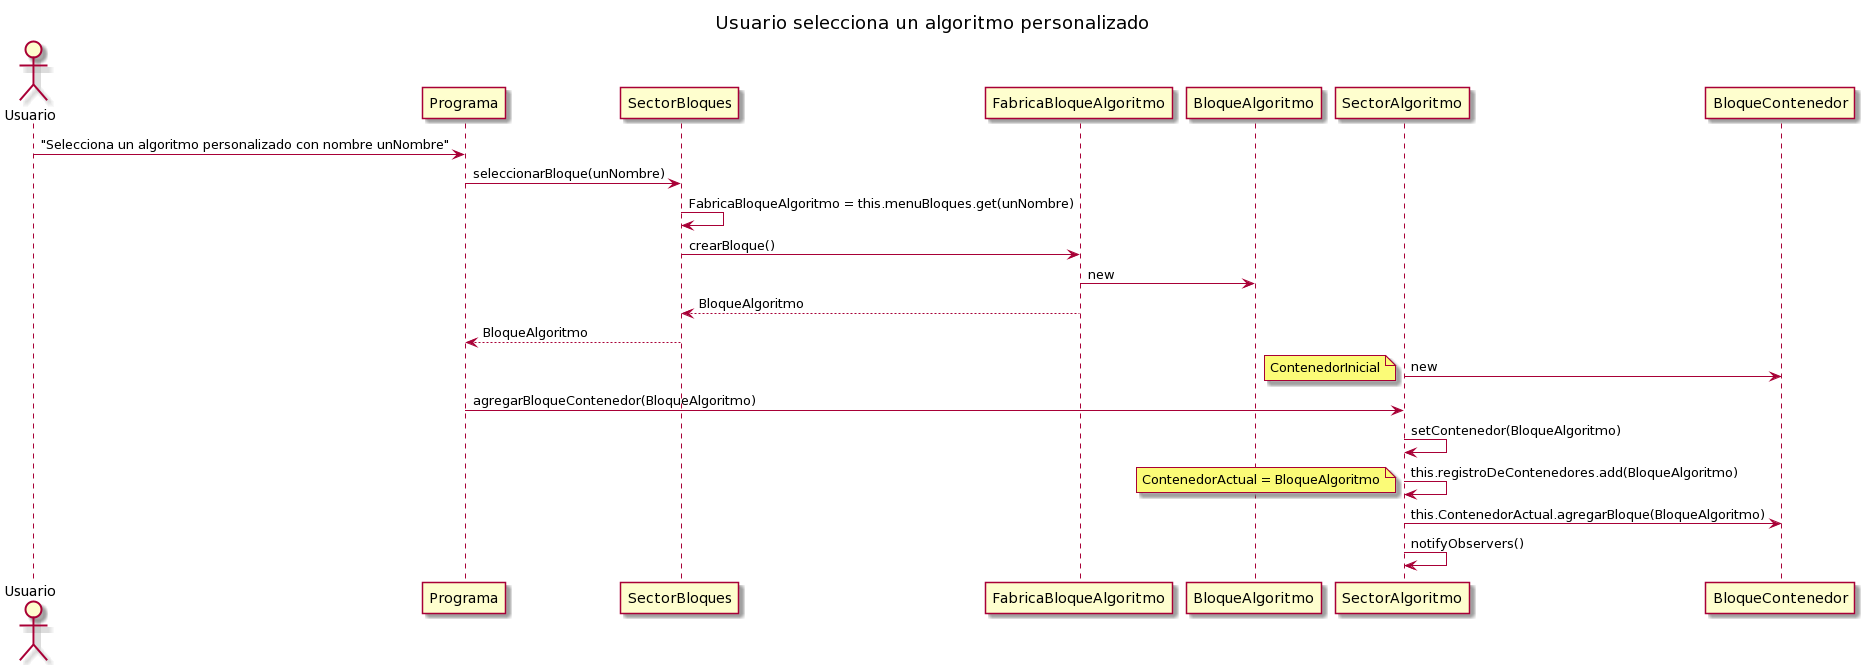

The diagram above was rendered by PlantUML. Its source (embedded in the PNG):
@startuml
title Usuario selecciona un algoritmo personalizado

Actor Usuario
Usuario -> Programa : "Selecciona un algoritmo personalizado con nombre unNombre"
Programa -> SectorBloques : seleccionarBloque(unNombre)
SectorBloques -> SectorBloques : FabricaBloqueAlgoritmo = this.menuBloques.get(unNombre)
SectorBloques -> FabricaBloqueAlgoritmo : crearBloque()
FabricaBloqueAlgoritmo -> BloqueAlgoritmo : new
FabricaBloqueAlgoritmo --> SectorBloques : BloqueAlgoritmo
SectorBloques --> Programa : BloqueAlgoritmo
SectorAlgoritmo -> BloqueContenedor : new
note left : ContenedorInicial 
Programa -> SectorAlgoritmo : agregarBloqueContenedor(BloqueAlgoritmo)
SectorAlgoritmo -> SectorAlgoritmo : setContenedor(BloqueAlgoritmo)
SectorAlgoritmo -> SectorAlgoritmo : this.registroDeContenedores.add(BloqueAlgoritmo)
note left : ContenedorActual = BloqueAlgoritmo
SectorAlgoritmo -> BloqueContenedor : this.ContenedorActual.agregarBloque(BloqueAlgoritmo)
SectorAlgoritmo -> SectorAlgoritmo : notifyObservers()
@enduml